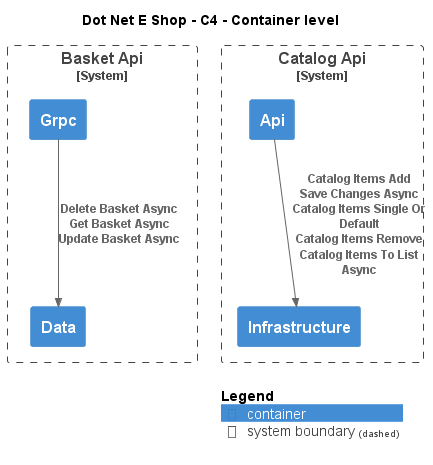

The diagram above was rendered by PlantUML. Its source (embedded in the PNG):
@startuml
!include ..\..\.c4s\C4_Container.puml

AddElementTag("c4interflow:lifecycle:new", $bgColor=green, $fontColor=#ffffff, $borderColor=green, $shadowing="False")
AddElementTag("c4interflow:lifecycle:changed", $bgColor=orange, $fontColor=#ffffff, $borderColor=orange, $shadowing="False")
AddElementTag("c4interflow:lifecycle:removed", $bgColor=red, $fontColor=#ffffff, $borderColor=red, $shadowing="False")

AddRelTag("c4interflow:lifecycle:new", $textColor=green, $lineColor=green)
AddRelTag("c4interflow:lifecycle:changed", $textColor=orange, $lineColor=orange)
AddRelTag("c4interflow:lifecycle:removed", $textColor=red, $lineColor=red)

SHOW_PERSON_PORTRAIT()
LAYOUT_TOP_DOWN()

skinparam linetype polyline

title Dot Net E Shop - C4 - Container level


System_Boundary(DotNetEShop.SoftwareSystems.BasketApi, "Basket Api") {
    Container(DotNetEShop.SoftwareSystems.BasketApi.Containers.Data, "Data", "", "")
    Container(DotNetEShop.SoftwareSystems.BasketApi.Containers.Grpc, "Grpc", "", "")
}

System_Boundary(DotNetEShop.SoftwareSystems.CatalogApi, "Catalog Api") {
    Container(DotNetEShop.SoftwareSystems.CatalogApi.Containers.Api, "Api", "", "")
    Container(DotNetEShop.SoftwareSystems.CatalogApi.Containers.Infrastructure, "Infrastructure", "", "")
}

Rel(DotNetEShop.SoftwareSystems.BasketApi.Containers.Grpc, DotNetEShop.SoftwareSystems.BasketApi.Containers.Data, "Delete Basket Async\nGet Basket Async\nUpdate Basket Async")
Rel(DotNetEShop.SoftwareSystems.CatalogApi.Containers.Api, DotNetEShop.SoftwareSystems.CatalogApi.Containers.Infrastructure, "Catalog Items Add\nSave Changes Async\nCatalog Items Single Or Default\nCatalog Items Remove\nCatalog Items To List Async")


SHOW_LEGEND()
@enduml